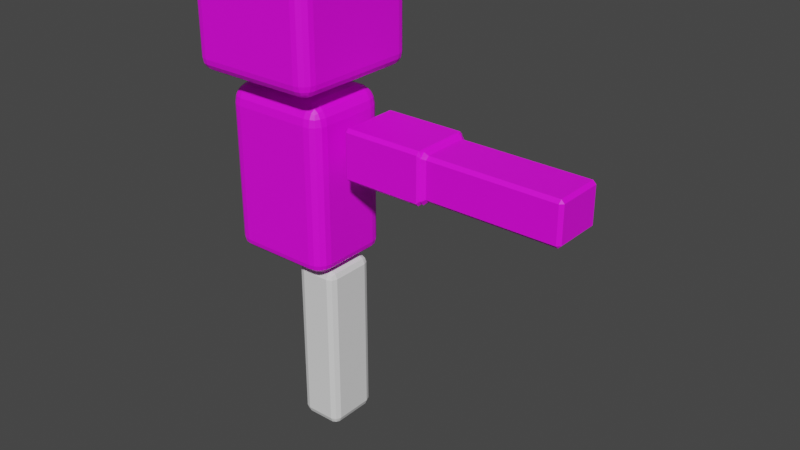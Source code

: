 # Source: Zombie.blend  (saved by Blender 2.80.75; exported with 4.5.12 LTS)
import bpy
from mathutils import Matrix  # noqa: F401  (used for matrix-valued properties, if any)

bpy.ops.wm.read_factory_settings(use_empty=True)
scene = bpy.context.scene
scene.name = 'Scene'

# ---- collections
col_collection = bpy.data.collections.new('Collection'); scene.collection.children.link(col_collection)

# ---- images (referenced by path relative to the original .blend; pixels are not part of the script)
import os
ASSET_DIR = os.environ.get("B2B_ASSET_DIR", "")  # directory of the original .blend (textures are referenced by path, not embedded)
HERE = os.path.dirname(os.path.abspath(__file__))  # packed textures are extracted next to this script under _unpacked/

def load_image(name, relpath, width, height, colorspace="sRGB"):
    """Load a texture the original file referenced (path relative to the .blend, or extracted next to this script)."""
    p = next((c for c in (os.path.join(HERE, relpath), os.path.join(ASSET_DIR, relpath)) if relpath and os.path.exists(c)), "")
    if p:
        img = bpy.data.images.load(p, check_existing=True)
        img.name = name
    else:  # same state as the original file: an image datablock whose file is absent (Cycles renders it pink)
        img = bpy.data.images.new(name, width, height)
        img.source = "FILE"
        img.filepath = "//" + (relpath or name)
    img.colorspace_settings.name = colorspace
    return img
img_body_texture = load_image('Body Texture', 'Body Texture.png', 1024, 1024, 'sRGB')
img_material_004_base_color = load_image('Material.004 Base Color', 'Head Texture.png', 1024, 1024, 'sRGB')
img_arm_texture = load_image('Arm Texture', 'Arm Texture.png', 1024, 1024, 'sRGB')

# ---- materials (node trees are filled in below, after node groups)
mat_body_material = bpy.data.materials.new('Body Material')
mat_body_material.use_transparent_shadow = False
mat_head_material = bpy.data.materials.new('Head Material')
mat_head_material.use_transparent_shadow = False
mat_arm_material = bpy.data.materials.new('Arm Material')
mat_arm_material.use_transparent_shadow = False

# ---- material node trees
mat_body_material.use_nodes = True; mat_body_material.node_tree.nodes.clear()
_N = mat_body_material.node_tree.nodes; _L = mat_body_material.node_tree.links
n0 = _N.new('ShaderNodeOutputMaterial'); n0.name = 'Material Output'; n0.location = (300, 300)
n1 = _N.new('ShaderNodeBsdfPrincipled'); n1.name = 'Principled BSDF'; n1.location = (10, 300)
n1.distribution = 'GGX'
n1.subsurface_method = 'BURLEY'
n1.inputs[3].default_value = 1.45
n1.inputs[27].default_value = (0.0, 0.0, 0.0, 1.0)
n1.inputs[28].default_value = 1.0
n2 = _N.new('ShaderNodeTexImage'); n2.name = 'Image Texture'; n2.location = (-280, 280)
n2.image = img_body_texture
_L.new(n1.outputs[0], n0.inputs[0])
_L.new(n2.outputs[0], n1.inputs[0])
n0.is_active_output = True
mat_head_material.use_nodes = True; mat_head_material.node_tree.nodes.clear()
_N = mat_head_material.node_tree.nodes; _L = mat_head_material.node_tree.links
n0 = _N.new('ShaderNodeOutputMaterial'); n0.name = 'Material Output'; n0.location = (300, 300)
n1 = _N.new('ShaderNodeBsdfPrincipled'); n1.name = 'Principled BSDF'; n1.location = (10, 300)
n1.distribution = 'GGX'
n1.subsurface_method = 'BURLEY'
n1.inputs[3].default_value = 1.45
n1.inputs[27].default_value = (0.0, 0.0, 0.0, 1.0)
n1.inputs[28].default_value = 1.0
n2 = _N.new('ShaderNodeTexImage'); n2.name = 'Image Texture'; n2.location = (-280, 280)
n2.image = img_material_004_base_color
_L.new(n1.outputs[0], n0.inputs[0])
_L.new(n2.outputs[0], n1.inputs[0])
n0.is_active_output = True
mat_arm_material.use_nodes = True; mat_arm_material.node_tree.nodes.clear()
_N = mat_arm_material.node_tree.nodes; _L = mat_arm_material.node_tree.links
n0 = _N.new('ShaderNodeOutputMaterial'); n0.name = 'Material Output'; n0.location = (300, 300)
n1 = _N.new('ShaderNodeBsdfPrincipled'); n1.name = 'Principled BSDF'; n1.location = (10, 300)
n1.distribution = 'GGX'
n1.subsurface_method = 'BURLEY'
n1.inputs[3].default_value = 1.45
n1.inputs[27].default_value = (0.0, 0.0, 0.0, 1.0)
n1.inputs[28].default_value = 1.0
n2 = _N.new('ShaderNodeTexImage'); n2.name = 'Image Texture'; n2.location = (-280, 280)
n2.image = img_arm_texture
_L.new(n1.outputs[0], n0.inputs[0])
_L.new(n2.outputs[0], n1.inputs[0])
n0.is_active_output = True

# ---- world
world_world = bpy.data.worlds.new('World'); scene.world = world_world
world_world.use_nodes = True; world_world.node_tree.nodes.clear()
_N = world_world.node_tree.nodes; _L = world_world.node_tree.links
n0 = _N.new('ShaderNodeOutputWorld'); n0.name = 'World Output'; n0.location = (300, 300)
n1 = _N.new('ShaderNodeBackground'); n1.name = 'Background'; n1.location = (10, 300)
n1.inputs[0].default_value = (0.05088, 0.05088, 0.05088, 1.0)
_L.new(n1.outputs[0], n0.inputs[0])
n0.is_active_output = True
world_world.color = (0.05088, 0.05088, 0.05088)
world_world.use_sun_shadow = False
world_world.sun_shadow_jitter_overblur = 0.0

# ---- meshes
me_cube_001 = bpy.data.meshes.new('Cube.001')
me_cube_001.from_pydata([(-0.1418, -0.1558, 1.181), (-0.05605, -0.04633, 1.249), (-0.1948, -0.1029, 1.181), (-0.1418, -0.1518, 1.207), (-0.1418, -0.1403, 1.229), (-0.1621, -0.1518, 1.181), (-0.1626, -0.1469, 1.207), (-0.1615, -0.1376, 1.225), (-0.1724, -0.1334, 1.22), (-0.1621, -0.1029, 1.244), (-0.1793, -0.1029, 1.229), (-0.1418, -0.1231, 1.244), (-0.1626, -0.1236, 1.237), (-0.1766, -0.1226, 1.225), (-0.1907, -0.1231, 1.181), (-0.1793, -0.1403, 1.181), (-0.1907, -0.1029, 1.207), (-0.1859, -0.1236, 1.207), (-0.1766, -0.1376, 1.206), (-0.05605, 0.04633, 1.249), (-0.1418, 0.1558, 1.181), (-0.1948, 0.1029, 1.181), (-0.1418, 0.1231, 1.244), (-0.1418, 0.1403, 1.229), (-0.1621, 0.1029, 1.244), (-0.1626, 0.1236, 1.237), (-0.1615, 0.1376, 1.225), (-0.1724, 0.1334, 1.22), (-0.1621, 0.1518, 1.181), (-0.1793, 0.1403, 1.181), (-0.1418, 0.1518, 1.207), (-0.1626, 0.1469, 1.207), (-0.1766, 0.1376, 1.206), (-0.1907, 0.1029, 1.207), (-0.1793, 0.1029, 1.229), (-0.1907, 0.1231, 1.181), (-0.1859, 0.1236, 1.207), (-0.1766, 0.1226, 1.225), (0.05605, -0.04633, 1.249), (0.1418, -0.1558, 1.181), (0.1948, -0.1029, 1.181), (0.1418, -0.1231, 1.244), (0.1418, -0.1403, 1.229), (0.1621, -0.1029, 1.244), (0.1626, -0.1236, 1.237), (0.1615, -0.1376, 1.225), (0.1724, -0.1334, 1.22), (0.1621, -0.1518, 1.181), (0.1793, -0.1403, 1.181), (0.1418, -0.1518, 1.207), (0.1626, -0.1469, 1.207), (0.1766, -0.1376, 1.206), (0.1907, -0.1029, 1.207), (0.1793, -0.1029, 1.229), (0.1907, -0.1231, 1.181), (0.1859, -0.1236, 1.207), (0.1766, -0.1226, 1.225), (0.05605, 0.04633, 1.249), (0.1948, 0.1029, 1.181), (0.1418, 0.1558, 1.181), (0.1621, 0.1029, 1.244), (0.1793, 0.1029, 1.229), (0.1418, 0.1231, 1.244), (0.1626, 0.1236, 1.237), (0.1766, 0.1226, 1.225), (0.1724, 0.1334, 1.22), (0.1907, 0.1231, 1.181), (0.1793, 0.1403, 1.181), (0.1907, 0.1029, 1.207), (0.1859, 0.1236, 1.207), (0.1766, 0.1376, 1.206), (0.1418, 0.1518, 1.207), (0.1418, 0.1403, 1.229), (0.1621, 0.1518, 1.181), (0.1626, 0.1469, 1.207), (0.1615, 0.1376, 1.225), (-0.1418, -0.1029, 1.249), (-0.1418, 0.1029, 1.249), (0.1418, 0.1029, 1.249), (0.1418, -0.1029, 1.249), (-0.05605, -0.04633, 1.271), (-0.04637, -0.03665, 1.287), (-0.04637, 0.03665, 1.287), (-0.05605, 0.04633, 1.271), (0.04637, 0.03665, 1.287), (0.05605, 0.04633, 1.271), (0.04637, -0.03665, 1.287), (0.05605, -0.04633, 1.271), (-0.1386, -0.1231, 0.6617), (-0.1418, -0.1558, 0.6944), (-0.1402, -0.1395, 0.6661), (-0.1414, -0.1514, 0.678), (-0.1493, -0.121, 0.6617), (-0.1621, -0.1518, 0.6944), (-0.1557, -0.1364, 0.6661), (-0.1604, -0.1477, 0.678), (-0.1557, -0.1168, 0.6617), (-0.1793, -0.1403, 0.6944), (-0.1675, -0.1285, 0.6661), (-0.1761, -0.1371, 0.678), (-0.16, -0.1104, 0.6617), (-0.1907, -0.1231, 0.6944), (-0.1753, -0.1167, 0.6661), (-0.1866, -0.1214, 0.678), (-0.1621, -0.09964, 0.6617), (-0.1948, -0.1029, 0.6944), (-0.1784, -0.1012, 0.6661), (-0.1904, -0.1024, 0.678), (-0.1386, 0.1231, 0.6617), (-0.1418, 0.1558, 0.6944), (-0.1402, 0.1395, 0.6661), (-0.1414, 0.1514, 0.678), (-0.1493, 0.121, 0.6617), (-0.1621, 0.1518, 0.6944), (-0.1557, 0.1364, 0.6661), (-0.1604, 0.1477, 0.678), (-0.1557, 0.1168, 0.6617), (-0.1793, 0.1403, 0.6944), (-0.1675, 0.1285, 0.6661), (-0.1761, 0.1371, 0.678), (-0.16, 0.1104, 0.6617), (-0.1907, 0.1231, 0.6944), (-0.1753, 0.1167, 0.6661), (-0.1866, 0.1214, 0.678), (-0.1621, 0.09964, 0.6617), (-0.1948, 0.1029, 0.6944), (-0.1784, 0.1012, 0.6661), (-0.1904, 0.1024, 0.678), (0.1621, 0.09964, 0.6617), (0.1948, 0.1029, 0.6944), (0.1784, 0.1012, 0.6661), (0.1904, 0.1024, 0.678), (0.16, 0.1104, 0.6617), (0.1907, 0.1231, 0.6944), (0.1753, 0.1167, 0.6661), (0.1866, 0.1214, 0.678), (0.1557, 0.1168, 0.6617), (0.1793, 0.1403, 0.6944), (0.1675, 0.1285, 0.6661), (0.1761, 0.1371, 0.678), (0.1493, 0.121, 0.6617), (0.1621, 0.1518, 0.6944), (0.1557, 0.1364, 0.6661), (0.1604, 0.1477, 0.678), (0.1386, 0.1231, 0.6617), (0.1418, 0.1558, 0.6944), (0.1402, 0.1395, 0.6661), (0.1414, 0.1514, 0.678), (0.1386, -0.1231, 0.6617), (0.1418, -0.1558, 0.6944), (0.1402, -0.1395, 0.6661), (0.1414, -0.1514, 0.678), (0.1493, -0.121, 0.6617), (0.1621, -0.1518, 0.6944), (0.1557, -0.1364, 0.6661), (0.1604, -0.1477, 0.678), (0.1557, -0.1168, 0.6617), (0.1793, -0.1403, 0.6944), (0.1675, -0.1285, 0.6661), (0.1761, -0.1371, 0.678), (0.16, -0.1104, 0.6617), (0.1907, -0.1231, 0.6944), (0.1753, -0.1167, 0.6661), (0.1866, -0.1214, 0.678), (0.1621, -0.09964, 0.6617), (0.1948, -0.1029, 0.6944), (0.1784, -0.1012, 0.6661), (0.1904, -0.1024, 0.678)], [], [(93, 5, 15, 97), (66, 133, 137, 67), (57, 19, 83, 85), (20, 109, 113, 28), (28, 113, 117, 29), (0, 3, 6, 5), (3, 4, 7, 6), (5, 6, 18, 15), (6, 7, 8, 18), (76, 9, 12, 11), (9, 10, 13, 12), (11, 12, 7, 4), (12, 13, 8, 7), (2, 14, 17, 16), (14, 15, 18, 17), (16, 17, 13, 10), (17, 18, 8, 13), (77, 22, 25, 24), (22, 23, 26, 25), (24, 25, 37, 34), (25, 26, 27, 37), (20, 28, 31, 30), (28, 29, 32, 31), (30, 31, 26, 23), (31, 32, 27, 26), (21, 33, 36, 35), (33, 34, 37, 36), (35, 36, 32, 29), (36, 37, 27, 32), (79, 41, 44, 43), (41, 42, 45, 44), (43, 44, 56, 53), (44, 45, 46, 56), (39, 47, 50, 49), (47, 48, 51, 50), (49, 50, 45, 42), (50, 51, 46, 45), (40, 52, 55, 54), (52, 53, 56, 55), (54, 55, 51, 48), (55, 56, 46, 51), (78, 60, 63, 62), (60, 61, 64, 63), (62, 63, 75, 72), (63, 64, 65, 75), (58, 66, 69, 68), (66, 67, 70, 69), (68, 69, 64, 61), (69, 70, 65, 64), (59, 71, 74, 73), (71, 72, 75, 74), (73, 74, 70, 67), (74, 75, 65, 70), (128, 164, 160, 156, 152, 148, 88, 92, 96, 100, 104, 124, 120, 116, 112, 108, 144, 140, 136, 132), (97, 15, 14, 101), (101, 14, 2, 105), (105, 2, 21, 125), (76, 77, 24, 9), (9, 24, 34, 10), (10, 34, 33, 16), (16, 33, 21, 2), (77, 78, 62, 22), (22, 62, 72, 23), (23, 72, 71, 30), (30, 71, 59, 20), (78, 79, 43, 60), (60, 43, 53, 61), (61, 53, 52, 68), (68, 52, 40, 58), (79, 76, 11, 41), (41, 11, 4, 42), (42, 4, 3, 49), (49, 3, 0, 39), (54, 161, 165, 40), (48, 157, 161, 54), (47, 153, 157, 48), (39, 149, 153, 47), (73, 141, 145, 59), (67, 137, 141, 73), (129, 58, 40, 165), (58, 129, 133, 66), (35, 121, 125, 21), (29, 117, 121, 35), (109, 20, 59, 145), (149, 39, 0, 89), (1, 19, 77, 76), (19, 57, 78, 77), (57, 38, 79, 78), (38, 1, 76, 79), (1, 38, 87, 80), (38, 57, 85, 87), (84, 82, 81, 86), (81, 82, 83, 80), (82, 84, 85, 83), (84, 86, 87, 85), (86, 81, 80, 87), (19, 1, 80, 83), (160, 164, 166, 162), (162, 166, 167, 163), (163, 167, 165, 161), (156, 160, 162, 158), (158, 162, 163, 159), (159, 163, 161, 157), (152, 156, 158, 154), (154, 158, 159, 155), (155, 159, 157, 153), (148, 152, 154, 150), (150, 154, 155, 151), (151, 155, 153, 149), (140, 144, 146, 142), (142, 146, 147, 143), (143, 147, 145, 141), (136, 140, 142, 138), (138, 142, 143, 139), (139, 143, 141, 137), (132, 136, 138, 134), (134, 138, 139, 135), (135, 139, 137, 133), (128, 132, 134, 130), (130, 134, 135, 131), (131, 135, 133, 129), (120, 124, 126, 122), (122, 126, 127, 123), (123, 127, 125, 121), (116, 120, 122, 118), (118, 122, 123, 119), (119, 123, 121, 117), (112, 116, 118, 114), (114, 118, 119, 115), (115, 119, 117, 113), (108, 112, 114, 110), (110, 114, 115, 111), (111, 115, 113, 109), (101, 105, 107, 103), (103, 107, 106, 102), (102, 106, 104, 100), (97, 101, 103, 99), (99, 103, 102, 98), (98, 102, 100, 96), (93, 97, 99, 95), (95, 99, 98, 94), (94, 98, 96, 92), (89, 93, 95, 91), (91, 95, 94, 90), (90, 94, 92, 88), (109, 145, 147, 111), (111, 147, 146, 110), (110, 146, 144, 108), (105, 125, 127, 107), (107, 127, 126, 106), (106, 126, 124, 104), (129, 165, 167, 131), (131, 167, 166, 130), (130, 166, 164, 128), (149, 89, 91, 151), (151, 91, 90, 150), (150, 90, 88, 148), (89, 0, 5, 93)])
_uv = me_cube_001.uv_layers.new(name='UVMap')
_uv.uv.foreach_set('vector', [0.5532, 0.3804, 0.5532, 0.02866, 0.5668, 0.02959, 0.5668, 0.3813, 0.775, 0.3763, 0.775, 0.02456, 0.7885, 0.02362, 0.7885, 0.3754, 0.07169, 0.9253, 0.07169, 0.7898, 0.07169, 0.7898, 0.07169, 0.9253, 0.2538, 0.3746, 0.2538, 0.02357, 0.2698, 0.02396, 0.2698, 0.375, 0.2698, 0.375, 0.2698, 0.02396, 0.2834, 0.02505, 0.2834, 0.3761, 0.5372, 0.02833, 0.5372, 0.01264, 0.5536, 0.01264, 0.5532, 0.02866, 0.5372, 0.01264, 0.5372, 0.0, 0.5527, 0.002348, 0.5536, 0.01264, 0.5532, 0.02866, 0.5536, 0.01264, 0.5646, 0.01423, 0.5668, 0.02959, 0.5536, 0.01264, 0.5527, 0.002348, 0.5613, 0.005992, 0.5646, 0.01423, 0.1883, 0.7449, 0.1888, 0.7288, 0.2056, 0.7284, 0.2047, 0.7449, 0.1888, 0.7288, 0.1901, 0.7152, 0.2059, 0.7173, 0.2056, 0.7284, 0.2047, 0.7449, 0.2056, 0.7284, 0.2176, 0.7292, 0.2194, 0.7449, 0.2056, 0.7284, 0.2059, 0.7173, 0.2148, 0.7206, 0.2176, 0.7292, 0.313, 0.4333, 0.297, 0.4336, 0.2966, 0.4176, 0.313, 0.4176, 0.297, 0.4336, 0.2834, 0.4346, 0.2855, 0.4192, 0.2966, 0.4176, 0.313, 0.4176, 0.2966, 0.4176, 0.2974, 0.4073, 0.313, 0.405, 0.2966, 0.4176, 0.2855, 0.4192, 0.2888, 0.411, 0.2974, 0.4073, 0.02749, 0.7449, 0.01211, 0.7449, 0.01227, 0.7284, 0.02796, 0.7288, 0.01211, 0.7449, 0.0, 0.7449, 0.002417, 0.7292, 0.01227, 0.7284, 0.02796, 0.7288, 0.01227, 0.7284, 0.01417, 0.7173, 0.02928, 0.7152, 0.01227, 0.7284, 0.002417, 0.7292, 0.006166, 0.7206, 0.01417, 0.7173, 0.2538, 0.3746, 0.2698, 0.375, 0.2702, 0.3919, 0.2538, 0.391, 0.2698, 0.375, 0.2834, 0.3761, 0.2812, 0.3919, 0.2702, 0.3919, 0.2538, 0.391, 0.2702, 0.3919, 0.2694, 0.4038, 0.2538, 0.4057, 0.2702, 0.3919, 0.2812, 0.3919, 0.2779, 0.4009, 0.2694, 0.4038, 0.4756, 0.4333, 0.4756, 0.4176, 0.492, 0.4176, 0.4916, 0.4336, 0.4756, 0.4176, 0.4756, 0.405, 0.4912, 0.4073, 0.492, 0.4176, 0.4916, 0.4336, 0.492, 0.4176, 0.503, 0.4192, 0.5052, 0.4346, 0.492, 0.4176, 0.4912, 0.4073, 0.4997, 0.411, 0.503, 0.4192, 0.1883, 0.9702, 0.2047, 0.9702, 0.2056, 0.9868, 0.1888, 0.9863, 0.2047, 0.9702, 0.2194, 0.9702, 0.2176, 0.9859, 0.2056, 0.9868, 0.1888, 0.9863, 0.2056, 0.9868, 0.2059, 0.9979, 0.1901, 1.0, 0.2056, 0.9868, 0.2176, 0.9859, 0.2148, 0.9945, 0.2059, 0.9979, 0.313, 0.02833, 0.297, 0.02866, 0.2966, 0.01264, 0.313, 0.01264, 0.297, 0.02866, 0.2834, 0.02959, 0.2855, 0.01423, 0.2966, 0.01264, 0.313, 0.01264, 0.2966, 0.01264, 0.2974, 0.002348, 0.313, 0.0, 0.2966, 0.01264, 0.2855, 0.01423, 0.2888, 0.005992, 0.2974, 0.002348, 0.5963, 0.3766, 0.5963, 0.3923, 0.5799, 0.3923, 0.5803, 0.3763, 0.5963, 0.3923, 0.5963, 0.405, 0.5808, 0.4026, 0.5799, 0.3923, 0.5803, 0.3763, 0.5799, 0.3923, 0.5689, 0.3907, 0.5668, 0.3754, 0.5799, 0.3923, 0.5808, 0.4026, 0.5722, 0.399, 0.5689, 0.3907, 0.02749, 0.9702, 0.02796, 0.9863, 0.01227, 0.9868, 0.01211, 0.9702, 0.02796, 0.9863, 0.02928, 1.0, 0.01417, 0.9979, 0.01227, 0.9868, 0.01211, 0.9702, 0.01227, 0.9868, 0.002417, 0.9859, 0.0, 0.9702, 0.01227, 0.9868, 0.01417, 0.9979, 0.006167, 0.9945, 0.002417, 0.9859, 0.7589, 0.3766, 0.775, 0.3763, 0.7754, 0.3923, 0.7589, 0.3923, 0.775, 0.3763, 0.7885, 0.3754, 0.7864, 0.3907, 0.7754, 0.3923, 0.7589, 0.3923, 0.7754, 0.3923, 0.7745, 0.4026, 0.7589, 0.405, 0.7754, 0.3923, 0.7864, 0.3907, 0.7831, 0.399, 0.7745, 0.4026, 0.0296, 0.3746, 0.0296, 0.391, 0.01318, 0.3919, 0.01358, 0.375, 0.0296, 0.391, 0.0296, 0.4057, 0.01401, 0.4038, 0.01318, 0.3919, 0.01358, 0.375, 0.01318, 0.3919, 0.002129, 0.3919, 2.753e-08, 0.3761, 0.01318, 0.3919, 0.01401, 0.4038, 0.005431, 0.4009, 0.002129, 0.3919, 0.04433, 0.4316, 0.2016, 0.4316, 0.2101, 0.4333, 0.2151, 0.4367, 0.2185, 0.4418, 0.2201, 0.4503, 0.2201, 0.6705, 0.2185, 0.6791, 0.2151, 0.6841, 0.2101, 0.6875, 0.2016, 0.6892, 0.04433, 0.6892, 0.03585, 0.6875, 0.03082, 0.6841, 0.02746, 0.6791, 0.02577, 0.6705, 0.02577, 0.4503, 0.02746, 0.4418, 0.03082, 0.4367, 0.03585, 0.4333, 0.2834, 0.7863, 0.2834, 0.4346, 0.297, 0.4336, 0.297, 0.7854, 0.297, 0.7854, 0.297, 0.4336, 0.313, 0.4333, 0.313, 0.785, 0.313, 0.785, 0.313, 0.4333, 0.4756, 0.4333, 0.4756, 0.785, 0.1883, 0.7449, 0.02749, 0.7449, 0.02796, 0.7288, 0.1888, 0.7288, 0.1888, 0.7288, 0.02796, 0.7288, 0.02928, 0.7152, 0.1901, 0.7152, 0.313, 0.405, 0.4756, 0.405, 0.4756, 0.4176, 0.313, 0.4176, 0.313, 0.4176, 0.4756, 0.4176, 0.4756, 0.4333, 0.313, 0.4333, 0.02749, 0.7449, 0.02749, 0.9702, 0.01211, 0.9702, 0.01211, 0.7449, 0.01211, 0.7449, 0.01211, 0.9702, 0.0, 0.9702, 0.0, 0.7449, 0.2538, 0.4057, 0.0296, 0.4057, 0.0296, 0.391, 0.2538, 0.391, 0.2538, 0.391, 0.0296, 0.391, 0.0296, 0.3746, 0.2538, 0.3746, 0.02749, 0.9702, 0.1883, 0.9702, 0.1888, 0.9863, 0.02796, 0.9863, 0.02796, 0.9863, 0.1888, 0.9863, 0.1901, 1.0, 0.02928, 1.0, 0.7589, 0.405, 0.5963, 0.405, 0.5963, 0.3923, 0.7589, 0.3923, 0.7589, 0.3923, 0.5963, 0.3923, 0.5963, 0.3766, 0.7589, 0.3766, 0.1883, 0.9702, 0.1883, 0.7449, 0.2047, 0.7449, 0.2047, 0.9702, 0.2047, 0.9702, 0.2047, 0.7449, 0.2194, 0.7449, 0.2194, 0.9702, 0.313, 0.0, 0.5372, 0.0, 0.5372, 0.01264, 0.313, 0.01264, 0.313, 0.01264, 0.5372, 0.01264, 0.5372, 0.02833, 0.313, 0.02833, 0.5803, 0.3763, 0.5803, 0.02456, 0.5963, 0.02489, 0.5963, 0.3766, 0.5668, 0.3754, 0.5668, 0.02362, 0.5803, 0.02456, 0.5803, 0.3763, 0.297, 0.02866, 0.297, 0.3804, 0.2834, 0.3813, 0.2834, 0.02959, 0.313, 0.02833, 0.313, 0.3801, 0.297, 0.3804, 0.297, 0.02866, 0.01358, 0.375, 0.01358, 0.02396, 0.0296, 0.02357, 0.0296, 0.3746, 2.753e-08, 0.3761, 1.732e-09, 0.02505, 0.01358, 0.02396, 0.01358, 0.375, 0.7589, 0.02489, 0.7589, 0.3766, 0.5963, 0.3766, 0.5963, 0.02489, 0.7589, 0.3766, 0.7589, 0.02489, 0.775, 0.02456, 0.775, 0.3763, 0.4916, 0.4336, 0.4916, 0.7854, 0.4756, 0.785, 0.4756, 0.4333, 0.5052, 0.4346, 0.5052, 0.7863, 0.4916, 0.7854, 0.4916, 0.4336, 0.2538, 0.02357, 0.2538, 0.3746, 0.0296, 0.3746, 0.0296, 0.02357, 0.313, 0.3801, 0.313, 0.02833, 0.5372, 0.02833, 0.5372, 0.3801, 0.1441, 0.7898, 0.07169, 0.7898, 0.02749, 0.7449, 0.1883, 0.7449, 0.07169, 0.7898, 0.07169, 0.9253, 0.02749, 0.9702, 0.02749, 0.7449, 0.07169, 0.9253, 0.1441, 0.9253, 0.1883, 0.9702, 0.02749, 0.9702, 0.1441, 0.9253, 0.1441, 0.7898, 0.1883, 0.7449, 0.1883, 0.9702, 0.1441, 0.7898, 0.1441, 0.9253, 0.1441, 0.9253, 0.1441, 0.7898, 0.1441, 0.9253, 0.07169, 0.9253, 0.07169, 0.9253, 0.1441, 0.9253, 0.07926, 0.9136, 0.07926, 0.8015, 0.1366, 0.8015, 0.1366, 0.9136, 0.1366, 0.8015, 0.07926, 0.8015, 0.07169, 0.7898, 0.1441, 0.7898, 0.07926, 0.8015, 0.07926, 0.9136, 0.07169, 0.9253, 0.07169, 0.7898, 0.07926, 0.9136, 0.1366, 0.9136, 0.1441, 0.9253, 0.07169, 0.9253, 0.1366, 0.9136, 0.1366, 0.8015, 0.1441, 0.7898, 0.1441, 0.9253, 0.07169, 0.7898, 0.1441, 0.7898, 0.1441, 0.7898, 0.07169, 0.7898, 0.2101, 0.4333, 0.2016, 0.4316, 0.2029, 0.4186, 0.2151, 0.4211, 0.2151, 0.4211, 0.2029, 0.4186, 0.2045, 0.4057, 0.2194, 0.4087, 0.581, 0.01276, 0.596, 0.01307, 0.5963, 0.02489, 0.5803, 0.02456, 0.2151, 0.4367, 0.2101, 0.4333, 0.2151, 0.4211, 0.2244, 0.4273, 0.2244, 0.4273, 0.2151, 0.4211, 0.2207, 0.4092, 0.2331, 0.4176, 0.5673, 0.01185, 0.5798, 0.01271, 0.5803, 0.02456, 0.5668, 0.02362, 0.2185, 0.4418, 0.2151, 0.4367, 0.2244, 0.4273, 0.2306, 0.4367, 0.2306, 0.4367, 0.2244, 0.4273, 0.2341, 0.4186, 0.2424, 0.4311, 0.2964, 0.3923, 0.2839, 0.3931, 0.2834, 0.3813, 0.297, 0.3804, 0.2201, 0.4503, 0.2185, 0.4418, 0.2306, 0.4367, 0.233, 0.449, 0.233, 0.449, 0.2306, 0.4367, 0.2429, 0.4323, 0.2458, 0.4474, 0.3126, 0.3919, 0.2976, 0.3922, 0.297, 0.3804, 0.313, 0.3801, 0.02746, 0.4418, 0.02577, 0.4503, 0.01289, 0.449, 0.01532, 0.4367, 0.01532, 0.4367, 0.01289, 0.449, 6.635e-05, 0.4474, 0.003047, 0.4323, 0.01425, 0.01215, 0.02926, 0.01179, 0.0296, 0.02357, 0.01358, 0.02396, 0.03082, 0.4367, 0.02746, 0.4418, 0.01532, 0.4367, 0.02153, 0.4273, 0.02153, 0.4273, 0.01532, 0.4367, 0.003563, 0.4311, 0.01186, 0.4186, 0.000572, 0.01322, 0.01301, 0.01222, 0.01358, 0.02396, 1.732e-09, 0.02505, 0.03585, 0.4333, 0.03082, 0.4367, 0.02153, 0.4273, 0.03083, 0.4211, 0.03083, 0.4211, 0.02153, 0.4273, 0.01281, 0.4176, 0.02523, 0.4092, 0.7755, 0.01271, 0.788, 0.01185, 0.7885, 0.02362, 0.775, 0.02456, 0.04433, 0.4316, 0.03585, 0.4333, 0.03083, 0.4211, 0.04306, 0.4186, 0.04306, 0.4186, 0.03083, 0.4211, 0.02647, 0.4087, 0.04146, 0.4057, 0.7593, 0.01307, 0.7743, 0.01276, 0.775, 0.02456, 0.7589, 0.02489, 0.03585, 0.6875, 0.04433, 0.6892, 0.04306, 0.7022, 0.03083, 0.6997, 0.03083, 0.6997, 0.04306, 0.7022, 0.04146, 0.7151, 0.02647, 0.7121, 0.4909, 0.7972, 0.4759, 0.7968, 0.4756, 0.785, 0.4916, 0.7854, 0.03082, 0.6841, 0.03585, 0.6875, 0.03083, 0.6997, 0.02153, 0.6935, 0.02153, 0.6935, 0.03083, 0.6997, 0.02523, 0.7116, 0.01281, 0.7032, 0.5046, 0.7981, 0.4922, 0.7972, 0.4916, 0.7854, 0.5052, 0.7863, 0.02746, 0.6791, 0.03082, 0.6841, 0.02153, 0.6935, 0.01532, 0.6841, 0.01532, 0.6841, 0.02153, 0.6935, 0.01186, 0.7023, 0.003563, 0.6898, 0.2704, 0.01222, 0.2828, 0.01322, 0.2834, 0.02505, 0.2698, 0.02396, 0.02577, 0.6705, 0.02746, 0.6791, 0.01532, 0.6841, 0.01289, 0.6718, 0.01289, 0.6718, 0.01532, 0.6841, 0.003047, 0.6885, 6.64e-05, 0.6734, 0.2541, 0.01179, 0.2691, 0.01215, 0.2698, 0.02396, 0.2538, 0.02357, 0.297, 0.7854, 0.313, 0.785, 0.3126, 0.7968, 0.2976, 0.7972, 0.2976, 0.7972, 0.3126, 0.7968, 0.3117, 0.8087, 0.2995, 0.8089, 0.2151, 0.6997, 0.2029, 0.7022, 0.2016, 0.6892, 0.2101, 0.6875, 0.2834, 0.7863, 0.297, 0.7854, 0.2964, 0.7972, 0.2839, 0.7981, 0.2839, 0.7981, 0.2964, 0.7972, 0.2948, 0.8091, 0.2855, 0.8098, 0.2244, 0.6935, 0.2151, 0.6997, 0.2101, 0.6875, 0.2151, 0.6841, 0.5532, 0.3804, 0.5668, 0.3813, 0.5662, 0.3931, 0.5537, 0.3923, 0.5537, 0.3923, 0.5662, 0.3931, 0.5646, 0.4048, 0.5553, 0.4042, 0.2306, 0.6841, 0.2244, 0.6935, 0.2151, 0.6841, 0.2185, 0.6791, 0.5372, 0.3801, 0.5532, 0.3804, 0.5525, 0.3922, 0.5375, 0.3919, 0.5375, 0.3919, 0.5525, 0.3922, 0.5507, 0.404, 0.5384, 0.4037, 0.233, 0.6718, 0.2306, 0.6841, 0.2185, 0.6791, 0.2201, 0.6705, 0.2538, 0.02357, 0.0296, 0.02357, 0.02994, 0.01179, 0.2534, 0.01179, 0.2534, 0.01179, 0.02994, 0.01179, 0.03087, 0.0, 0.2525, 0.0, 0.01289, 0.6718, 0.01289, 0.449, 0.02577, 0.4503, 0.02577, 0.6705, 0.313, 0.785, 0.4756, 0.785, 0.4752, 0.7968, 0.3133, 0.7968, 0.3133, 0.7968, 0.4752, 0.7968, 0.4743, 0.8086, 0.3142, 0.8086, 0.2029, 0.7022, 0.04306, 0.7022, 0.04433, 0.6892, 0.2016, 0.6892, 0.7589, 0.02489, 0.5963, 0.02489, 0.5967, 0.01308, 0.7586, 0.01308, 0.7586, 0.01308, 0.5967, 0.01308, 0.5976, 0.001268, 0.7577, 0.001268, 0.04306, 0.4186, 0.2029, 0.4186, 0.2016, 0.4316, 0.04433, 0.4316, 0.313, 0.3801, 0.5372, 0.3801, 0.5368, 0.3919, 0.3133, 0.3919, 0.3133, 0.3919, 0.5368, 0.3919, 0.5359, 0.4037, 0.3142, 0.4037, 0.233, 0.449, 0.233, 0.6718, 0.2201, 0.6705, 0.2201, 0.4503, 0.5372, 0.3801, 0.5372, 0.02833, 0.5532, 0.02866, 0.5532, 0.3804])
me_cube_001.materials.append(mat_body_material)
me_cube_001.use_remesh_preserve_volume = False
me_cube_001.use_remesh_preserve_attributes = False
me_cube_001.use_mirror_vertex_groups = False
me_cube_001.update()
me_cube_002 = bpy.data.meshes.new('Cube.002')
me_cube_002.from_pydata([(-0.1911, -0.1911, -0.2046), (-0.1911, -0.2388, -0.157), (-0.2388, -0.1911, -0.157), (-0.1911, -0.2093, -0.201), (-0.1911, -0.2248, -0.1907), (-0.2093, -0.1911, -0.201), (-0.2098, -0.2098, -0.1966), (-0.2088, -0.2224, -0.1883), (-0.2186, -0.2186, -0.1845), (-0.2093, -0.2351, -0.157), (-0.2248, -0.2248, -0.157), (-0.1911, -0.2351, -0.1752), (-0.2098, -0.2307, -0.1757), (-0.2224, -0.2224, -0.1747), (-0.2351, -0.1911, -0.1752), (-0.2248, -0.1911, -0.1907), (-0.2351, -0.2093, -0.157), (-0.2307, -0.2098, -0.1757), (-0.2224, -0.2088, -0.1883), (-0.1911, -0.2388, 0.157), (-0.1911, -0.1911, 0.2046), (-0.2388, -0.1911, 0.157), (-0.1911, -0.2351, 0.1752), (-0.1911, -0.2248, 0.1907), (-0.2093, -0.2351, 0.157), (-0.2098, -0.2307, 0.1757), (-0.2088, -0.2224, 0.1883), (-0.2186, -0.2186, 0.1845), (-0.2093, -0.1911, 0.201), (-0.2248, -0.1911, 0.1907), (-0.1911, -0.2093, 0.201), (-0.2098, -0.2098, 0.1966), (-0.2224, -0.2088, 0.1883), (-0.2351, -0.2093, 0.157), (-0.2248, -0.2248, 0.157), (-0.2351, -0.1911, 0.1752), (-0.2307, -0.2098, 0.1757), (-0.2224, -0.2224, 0.1747), (-0.1911, 0.1911, -0.2046), (-0.2388, 0.1911, -0.157), (-0.1911, 0.2388, -0.157), (-0.2093, 0.1911, -0.201), (-0.2248, 0.1911, -0.1907), (-0.1911, 0.2093, -0.201), (-0.2098, 0.2098, -0.1966), (-0.2224, 0.2088, -0.1883), (-0.2186, 0.2186, -0.1845), (-0.2351, 0.2093, -0.157), (-0.2248, 0.2248, -0.157), (-0.2351, 0.1911, -0.1752), (-0.2307, 0.2098, -0.1757), (-0.2224, 0.2224, -0.1747), (-0.1911, 0.2351, -0.1752), (-0.1911, 0.2248, -0.1907), (-0.2093, 0.2351, -0.157), (-0.2098, 0.2307, -0.1757), (-0.2088, 0.2224, -0.1883), (-0.1911, 0.1911, 0.2046), (-0.1911, 0.2388, 0.157), (-0.2388, 0.1911, 0.157), (-0.1911, 0.2093, 0.201), (-0.1911, 0.2248, 0.1907), (-0.2093, 0.1911, 0.201), (-0.2098, 0.2098, 0.1966), (-0.2088, 0.2224, 0.1883), (-0.2186, 0.2186, 0.1845), (-0.2093, 0.2351, 0.157), (-0.2248, 0.2248, 0.157), (-0.1911, 0.2351, 0.1752), (-0.2098, 0.2307, 0.1757), (-0.2224, 0.2224, 0.1747), (-0.2351, 0.1911, 0.1752), (-0.2248, 0.1911, 0.1907), (-0.2351, 0.2093, 0.157), (-0.2307, 0.2098, 0.1757), (-0.2224, 0.2088, 0.1883), (0.1911, -0.1911, -0.2046), (0.2388, -0.1911, -0.157), (0.1911, -0.2388, -0.157), (0.2093, -0.1911, -0.201), (0.2248, -0.1911, -0.1907), (0.1911, -0.2093, -0.201), (0.2098, -0.2098, -0.1966), (0.2224, -0.2088, -0.1883), (0.2186, -0.2186, -0.1845), (0.2351, -0.2093, -0.157), (0.2248, -0.2248, -0.157), (0.2351, -0.1911, -0.1752), (0.2307, -0.2098, -0.1757), (0.2224, -0.2224, -0.1747), (0.1911, -0.2351, -0.1752), (0.1911, -0.2248, -0.1907), (0.2093, -0.2351, -0.157), (0.2098, -0.2307, -0.1757), (0.2088, -0.2224, -0.1883), (0.1911, -0.1911, 0.2046), (0.1911, -0.2388, 0.157), (0.2388, -0.1911, 0.157), (0.1911, -0.2093, 0.201), (0.1911, -0.2248, 0.1907), (0.2093, -0.1911, 0.201), (0.2098, -0.2098, 0.1966), (0.2088, -0.2224, 0.1883), (0.2186, -0.2186, 0.1845), (0.2093, -0.2351, 0.157), (0.2248, -0.2248, 0.157), (0.1911, -0.2351, 0.1752), (0.2098, -0.2307, 0.1757), (0.2224, -0.2224, 0.1747), (0.2351, -0.1911, 0.1752), (0.2248, -0.1911, 0.1907), (0.2351, -0.2093, 0.157), (0.2307, -0.2098, 0.1757), (0.2224, -0.2088, 0.1883), (0.1911, 0.1911, -0.2046), (0.1911, 0.2388, -0.157), (0.2388, 0.1911, -0.157), (0.1911, 0.2093, -0.201), (0.1911, 0.2248, -0.1907), (0.2093, 0.1911, -0.201), (0.2098, 0.2098, -0.1966), (0.2088, 0.2224, -0.1883), (0.2186, 0.2186, -0.1845), (0.2093, 0.2351, -0.157), (0.2248, 0.2248, -0.157), (0.1911, 0.2351, -0.1752), (0.2098, 0.2307, -0.1757), (0.2224, 0.2224, -0.1747), (0.2351, 0.1911, -0.1752), (0.2248, 0.1911, -0.1907), (0.2351, 0.2093, -0.157), (0.2307, 0.2098, -0.1757), (0.2224, 0.2088, -0.1883), (0.1911, 0.1911, 0.2046), (0.2388, 0.1911, 0.157), (0.1911, 0.2388, 0.157), (0.2093, 0.1911, 0.201), (0.2248, 0.1911, 0.1907), (0.1911, 0.2093, 0.201), (0.2098, 0.2098, 0.1966), (0.2224, 0.2088, 0.1883), (0.2186, 0.2186, 0.1845), (0.2351, 0.2093, 0.157), (0.2248, 0.2248, 0.157), (0.2351, 0.1911, 0.1752), (0.2307, 0.2098, 0.1757), (0.2224, 0.2224, 0.1747), (0.1911, 0.2351, 0.1752), (0.1911, 0.2248, 0.1907), (0.2093, 0.2351, 0.157), (0.2098, 0.2307, 0.1757), (0.2088, 0.2224, 0.1883)], [], [(78, 96, 19, 1), (116, 134, 97, 77), (133, 57, 20, 95), (2, 21, 59, 39), (40, 58, 135, 115), (0, 3, 6, 5), (3, 4, 7, 6), (5, 6, 18, 15), (6, 7, 8, 18), (1, 9, 12, 11), (9, 10, 13, 12), (11, 12, 7, 4), (12, 13, 8, 7), (2, 14, 17, 16), (14, 15, 18, 17), (16, 17, 13, 10), (17, 18, 8, 13), (19, 22, 25, 24), (22, 23, 26, 25), (24, 25, 37, 34), (25, 26, 27, 37), (20, 28, 31, 30), (28, 29, 32, 31), (30, 31, 26, 23), (31, 32, 27, 26), (21, 33, 36, 35), (33, 34, 37, 36), (35, 36, 32, 29), (36, 37, 27, 32), (38, 41, 44, 43), (41, 42, 45, 44), (43, 44, 56, 53), (44, 45, 46, 56), (39, 47, 50, 49), (47, 48, 51, 50), (49, 50, 45, 42), (50, 51, 46, 45), (40, 52, 55, 54), (52, 53, 56, 55), (54, 55, 51, 48), (55, 56, 46, 51), (57, 60, 63, 62), (60, 61, 64, 63), (62, 63, 75, 72), (63, 64, 65, 75), (58, 66, 69, 68), (66, 67, 70, 69), (68, 69, 64, 61), (69, 70, 65, 64), (59, 71, 74, 73), (71, 72, 75, 74), (73, 74, 70, 67), (74, 75, 65, 70), (76, 79, 82, 81), (79, 80, 83, 82), (81, 82, 94, 91), (82, 83, 84, 94), (77, 85, 88, 87), (85, 86, 89, 88), (87, 88, 83, 80), (88, 89, 84, 83), (78, 90, 93, 92), (90, 91, 94, 93), (92, 93, 89, 86), (93, 94, 84, 89), (95, 98, 101, 100), (98, 99, 102, 101), (100, 101, 113, 110), (101, 102, 103, 113), (96, 104, 107, 106), (104, 105, 108, 107), (106, 107, 102, 99), (107, 108, 103, 102), (97, 109, 112, 111), (109, 110, 113, 112), (111, 112, 108, 105), (112, 113, 103, 108), (114, 117, 120, 119), (117, 118, 121, 120), (119, 120, 132, 129), (120, 121, 122, 132), (115, 123, 126, 125), (123, 124, 127, 126), (125, 126, 121, 118), (126, 127, 122, 121), (116, 128, 131, 130), (128, 129, 132, 131), (130, 131, 127, 124), (131, 132, 122, 127), (133, 136, 139, 138), (136, 137, 140, 139), (138, 139, 151, 148), (139, 140, 141, 151), (134, 142, 145, 144), (142, 143, 146, 145), (144, 145, 140, 137), (145, 146, 141, 140), (135, 147, 150, 149), (147, 148, 151, 150), (149, 150, 146, 143), (150, 151, 141, 146), (38, 0, 5, 41), (41, 5, 15, 42), (42, 15, 14, 49), (49, 14, 2, 39), (1, 19, 24, 9), (9, 24, 34, 10), (10, 34, 33, 16), (16, 33, 21, 2), (20, 57, 62, 28), (28, 62, 72, 29), (29, 72, 71, 35), (35, 71, 59, 21), (58, 40, 54, 66), (66, 54, 48, 67), (67, 48, 47, 73), (73, 47, 39, 59), (114, 38, 43, 117), (117, 43, 53, 118), (118, 53, 52, 125), (125, 52, 40, 115), (57, 133, 138, 60), (60, 138, 148, 61), (61, 148, 147, 68), (68, 147, 135, 58), (134, 116, 130, 142), (142, 130, 124, 143), (143, 124, 123, 149), (149, 123, 115, 135), (76, 114, 119, 79), (79, 119, 129, 80), (80, 129, 128, 87), (87, 128, 116, 77), (133, 95, 100, 136), (136, 100, 110, 137), (137, 110, 109, 144), (144, 109, 97, 134), (96, 78, 92, 104), (104, 92, 86, 105), (105, 86, 85, 111), (111, 85, 77, 97), (0, 76, 81, 3), (3, 81, 91, 4), (4, 91, 90, 11), (11, 90, 78, 1), (95, 20, 30, 98), (98, 30, 23, 99), (99, 23, 22, 106), (106, 22, 19, 96), (38, 114, 76, 0)])
_uv = me_cube_002.uv_layers.new(name='UVMap')
_uv.uv.foreach_set('vector', [0.9722, 0.9545, 0.7132, 0.9545, 0.7132, 0.534, 0.9722, 0.534, 0.9722, 0.4598, 0.7132, 0.4598, 0.7132, 0.03936, 0.9722, 0.03936, 0.343, 0.5375, 0.343, 0.9625, 0.02781, 0.9625, 0.02781, 0.5375, 0.6576, 0.9545, 0.3987, 0.9545, 0.3987, 0.534, 0.6576, 0.534, 0.3987, 0.03482, 0.6576, 0.03482, 0.6576, 0.4553, 0.3987, 0.4553, 0.343, 0.4625, 0.3581, 0.4625, 0.3585, 0.4833, 0.343, 0.4828, 0.3581, 0.4625, 0.3708, 0.4625, 0.3688, 0.4823, 0.3585, 0.4833, 0.343, 0.4828, 0.3585, 0.4833, 0.3577, 0.4973, 0.343, 0.5, 0.3585, 0.4833, 0.3688, 0.4823, 0.3657, 0.4931, 0.3577, 0.4973, 0.9722, 0.534, 0.9722, 0.5133, 0.9876, 0.5121, 0.9872, 0.5334, 0.9722, 0.5133, 0.9722, 0.4946, 0.9868, 0.4969, 0.9876, 0.5121, 0.9872, 0.5334, 0.9876, 0.5121, 0.998, 0.5118, 1.0, 0.5317, 0.9876, 0.5121, 0.9868, 0.4969, 0.9949, 0.5004, 0.998, 0.5118, 0.6576, 0.9545, 0.6727, 0.9539, 0.673, 0.9737, 0.6576, 0.9739, 0.6727, 0.9539, 0.6854, 0.9522, 0.6834, 0.9713, 0.673, 0.9737, 0.6576, 0.9739, 0.673, 0.9737, 0.6723, 0.9862, 0.6576, 0.9893, 0.673, 0.9737, 0.6834, 0.9713, 0.6803, 0.9815, 0.6723, 0.9862, 0.7132, 0.534, 0.6982, 0.5334, 0.6978, 0.5121, 0.7132, 0.5133, 0.6982, 0.5334, 0.6854, 0.5317, 0.6874, 0.5118, 0.6978, 0.5121, 0.7132, 0.5133, 0.6978, 0.5121, 0.6986, 0.4969, 0.7132, 0.4946, 0.6978, 0.5121, 0.6874, 0.5118, 0.6905, 0.5004, 0.6986, 0.4969, 0.02781, 0.9625, 0.02781, 0.9828, 0.01238, 0.9833, 0.01276, 0.9625, 0.02781, 0.9828, 0.02781, 1.0, 0.01316, 0.9973, 0.01238, 0.9833, 0.01276, 0.9625, 0.01238, 0.9833, 0.002, 0.9823, 3.354e-08, 0.9625, 0.01238, 0.9833, 0.01316, 0.9973, 0.005103, 0.9931, 0.002, 0.9823, 0.3987, 0.9545, 0.3987, 0.9739, 0.3832, 0.9737, 0.3836, 0.9539, 0.3987, 0.9739, 0.3987, 0.9893, 0.384, 0.9862, 0.3832, 0.9737, 0.3836, 0.9539, 0.3832, 0.9737, 0.3728, 0.9713, 0.3708, 0.9522, 0.3832, 0.9737, 0.384, 0.9862, 0.3759, 0.9815, 0.3728, 0.9713, 0.02781, 0.4625, 0.02781, 0.4828, 0.01238, 0.4833, 0.01276, 0.4625, 0.02781, 0.4828, 0.02781, 0.5, 0.01316, 0.4973, 0.01238, 0.4833, 0.01276, 0.4625, 0.01238, 0.4833, 0.002, 0.4823, 3.354e-08, 0.4625, 0.01238, 0.4833, 0.01316, 0.4973, 0.005103, 0.4931, 0.002, 0.4823, 0.6576, 0.534, 0.6576, 0.5133, 0.673, 0.5121, 0.6727, 0.5334, 0.6576, 0.5133, 0.6576, 0.4946, 0.6723, 0.4969, 0.673, 0.5121, 0.6727, 0.5334, 0.673, 0.5121, 0.6834, 0.5118, 0.6854, 0.5317, 0.673, 0.5121, 0.6723, 0.4969, 0.6803, 0.5004, 0.6834, 0.5118, 0.3987, 0.03482, 0.3836, 0.03541, 0.3832, 0.01555, 0.3987, 0.01534, 0.3836, 0.03541, 0.3708, 0.03709, 0.3728, 0.01795, 0.3832, 0.01555, 0.3987, 0.01534, 0.3832, 0.01555, 0.384, 0.003061, 0.3987, 1.583e-07, 0.3832, 0.01555, 0.3728, 0.01795, 0.3759, 0.007812, 0.384, 0.003061, 0.343, 0.9625, 0.3581, 0.9625, 0.3585, 0.9833, 0.343, 0.9828, 0.3581, 0.9625, 0.3708, 0.9625, 0.3688, 0.9823, 0.3585, 0.9833, 0.343, 0.9828, 0.3585, 0.9833, 0.3577, 0.9973, 0.343, 1.0, 0.3585, 0.9833, 0.3688, 0.9823, 0.3657, 0.9931, 0.3577, 0.9973, 0.6576, 0.03482, 0.6576, 0.01534, 0.673, 0.01555, 0.6727, 0.03541, 0.6576, 0.01534, 0.6576, 0.0, 0.6723, 0.003061, 0.673, 0.01555, 0.6727, 0.03541, 0.673, 0.01555, 0.6834, 0.01795, 0.6854, 0.03709, 0.673, 0.01555, 0.6723, 0.003061, 0.6803, 0.007811, 0.6834, 0.01795, 0.3987, 0.534, 0.3836, 0.5334, 0.3832, 0.5121, 0.3987, 0.5133, 0.3836, 0.5334, 0.3708, 0.5317, 0.3728, 0.5118, 0.3832, 0.5121, 0.3987, 0.5133, 0.3832, 0.5121, 0.384, 0.4969, 0.3987, 0.4946, 0.3832, 0.5121, 0.3728, 0.5118, 0.3759, 0.5004, 0.384, 0.4969, 0.343, 0.03749, 0.343, 0.0172, 0.3585, 0.01669, 0.3581, 0.03749, 0.343, 0.0172, 0.343, 0.0, 0.3577, 0.002696, 0.3585, 0.01669, 0.3581, 0.03749, 0.3585, 0.01669, 0.3688, 0.01775, 0.3708, 0.03749, 0.3585, 0.01669, 0.3577, 0.002696, 0.3657, 0.00688, 0.3688, 0.01775, 0.9722, 0.03936, 0.9722, 0.0187, 0.9876, 0.01748, 0.9872, 0.03877, 0.9722, 0.0187, 0.9722, 0.0, 0.9868, 0.002274, 0.9876, 0.01748, 0.9872, 0.03877, 0.9876, 0.01748, 0.998, 0.01717, 1.0, 0.03709, 0.9876, 0.01748, 0.9868, 0.002274, 0.9949, 0.005802, 0.998, 0.01717, 0.9722, 0.9545, 0.9872, 0.9539, 0.9876, 0.9737, 0.9722, 0.9739, 0.9872, 0.9539, 1.0, 0.9522, 0.998, 0.9713, 0.9876, 0.9737, 0.9722, 0.9739, 0.9876, 0.9737, 0.9868, 0.9862, 0.9722, 0.9893, 0.9876, 0.9737, 0.998, 0.9713, 0.9949, 0.9815, 0.9868, 0.9862, 0.02781, 0.5375, 0.01276, 0.5375, 0.01238, 0.5167, 0.02781, 0.5172, 0.01276, 0.5375, 0.0, 0.5375, 0.002, 0.5177, 0.01238, 0.5167, 0.02781, 0.5172, 0.01238, 0.5167, 0.01316, 0.5027, 0.02781, 0.5, 0.01238, 0.5167, 0.002, 0.5177, 0.005103, 0.5069, 0.01316, 0.5027, 0.7132, 0.9545, 0.7132, 0.9739, 0.6978, 0.9737, 0.6982, 0.9539, 0.7132, 0.9739, 0.7132, 0.9893, 0.6986, 0.9862, 0.6978, 0.9737, 0.6982, 0.9539, 0.6978, 0.9737, 0.6874, 0.9713, 0.6854, 0.9522, 0.6978, 0.9737, 0.6986, 0.9862, 0.6905, 0.9815, 0.6874, 0.9713, 0.7132, 0.03936, 0.6982, 0.03877, 0.6978, 0.01748, 0.7132, 0.0187, 0.6982, 0.03877, 0.6854, 0.03709, 0.6874, 0.01717, 0.6978, 0.01748, 0.7132, 0.0187, 0.6978, 0.01748, 0.6986, 0.002274, 0.7132, 6.783e-08, 0.6978, 0.01748, 0.6874, 0.01717, 0.6905, 0.005802, 0.6986, 0.002274, 0.02781, 0.03749, 0.01276, 0.03749, 0.01238, 0.01669, 0.02781, 0.0172, 0.01276, 0.03749, 0.0, 0.03749, 0.002, 0.01775, 0.01238, 0.01669, 0.02781, 0.0172, 0.01238, 0.01669, 0.01316, 0.002696, 0.02781, 4.522e-08, 0.01238, 0.01669, 0.002, 0.01775, 0.005103, 0.00688, 0.01316, 0.002696, 0.3987, 0.4553, 0.3987, 0.4759, 0.3832, 0.4772, 0.3836, 0.4559, 0.3987, 0.4759, 0.3987, 0.4946, 0.384, 0.4924, 0.3832, 0.4772, 0.3836, 0.4559, 0.3832, 0.4772, 0.3728, 0.4775, 0.3708, 0.4575, 0.3832, 0.4772, 0.384, 0.4924, 0.3759, 0.4888, 0.3728, 0.4775, 0.9722, 0.4598, 0.9872, 0.4592, 0.9876, 0.4791, 0.9722, 0.4793, 0.9872, 0.4592, 1.0, 0.4575, 0.998, 0.4767, 0.9876, 0.4791, 0.9722, 0.4793, 0.9876, 0.4791, 0.9868, 0.4916, 0.9722, 0.4946, 0.9876, 0.4791, 0.998, 0.4767, 0.9949, 0.4868, 0.9868, 0.4916, 0.343, 0.5375, 0.343, 0.5172, 0.3585, 0.5167, 0.3581, 0.5375, 0.343, 0.5172, 0.343, 0.5, 0.3577, 0.5027, 0.3585, 0.5167, 0.3581, 0.5375, 0.3585, 0.5167, 0.3688, 0.5177, 0.3708, 0.5375, 0.3585, 0.5167, 0.3577, 0.5027, 0.3657, 0.5069, 0.3688, 0.5177, 0.7132, 0.4598, 0.7132, 0.4793, 0.6978, 0.4791, 0.6982, 0.4592, 0.7132, 0.4793, 0.7132, 0.4946, 0.6986, 0.4916, 0.6978, 0.4791, 0.6982, 0.4592, 0.6978, 0.4791, 0.6874, 0.4767, 0.6854, 0.4575, 0.6978, 0.4791, 0.6986, 0.4916, 0.6905, 0.4868, 0.6874, 0.4767, 0.6576, 0.4553, 0.6727, 0.4559, 0.673, 0.4772, 0.6576, 0.4759, 0.6727, 0.4559, 0.6854, 0.4575, 0.6834, 0.4775, 0.673, 0.4772, 0.6576, 0.4759, 0.673, 0.4772, 0.6723, 0.4924, 0.6576, 0.4946, 0.673, 0.4772, 0.6834, 0.4775, 0.6803, 0.4888, 0.6723, 0.4924, 0.02781, 0.4625, 0.343, 0.4625, 0.343, 0.4828, 0.02781, 0.4828, 0.02781, 0.4828, 0.343, 0.4828, 0.343, 0.5, 0.02781, 0.5, 0.6854, 0.5317, 0.6854, 0.9522, 0.6727, 0.9539, 0.6727, 0.5334, 0.6727, 0.5334, 0.6727, 0.9539, 0.6576, 0.9545, 0.6576, 0.534, 0.9722, 0.534, 0.7132, 0.534, 0.7132, 0.5133, 0.9722, 0.5133, 0.9722, 0.5133, 0.7132, 0.5133, 0.7132, 0.4946, 0.9722, 0.4946, 0.6576, 0.9893, 0.3987, 0.9893, 0.3987, 0.9739, 0.6576, 0.9739, 0.6576, 0.9739, 0.3987, 0.9739, 0.3987, 0.9545, 0.6576, 0.9545, 0.02781, 0.9625, 0.343, 0.9625, 0.343, 0.9828, 0.02781, 0.9828, 0.02781, 0.9828, 0.343, 0.9828, 0.343, 1.0, 0.02781, 1.0, 0.3708, 0.9522, 0.3708, 0.5317, 0.3836, 0.5334, 0.3836, 0.9539, 0.3836, 0.9539, 0.3836, 0.5334, 0.3987, 0.534, 0.3987, 0.9545, 0.6576, 0.03482, 0.3987, 0.03482, 0.3987, 0.01534, 0.6576, 0.01534, 0.6576, 0.01534, 0.3987, 0.01534, 0.3987, 1.583e-07, 0.6576, 0.0, 0.3987, 0.4946, 0.6576, 0.4946, 0.6576, 0.5133, 0.3987, 0.5133, 0.3987, 0.5133, 0.6576, 0.5133, 0.6576, 0.534, 0.3987, 0.534, 0.02781, 0.03749, 0.02781, 0.4625, 0.01276, 0.4625, 0.01276, 0.03749, 0.01276, 0.03749, 0.01276, 0.4625, 3.354e-08, 0.4625, 0.0, 0.03749, 0.3708, 0.4575, 0.3708, 0.03709, 0.3836, 0.03541, 0.3836, 0.4559, 0.3836, 0.4559, 0.3836, 0.03541, 0.3987, 0.03482, 0.3987, 0.4553, 0.343, 0.9625, 0.343, 0.5375, 0.3581, 0.5375, 0.3581, 0.9625, 0.3581, 0.9625, 0.3581, 0.5375, 0.3708, 0.5375, 0.3708, 0.9625, 0.6854, 0.03709, 0.6854, 0.4575, 0.6727, 0.4559, 0.6727, 0.03541, 0.6727, 0.03541, 0.6727, 0.4559, 0.6576, 0.4553, 0.6576, 0.03482, 0.7132, 0.4598, 0.9722, 0.4598, 0.9722, 0.4793, 0.7132, 0.4793, 0.7132, 0.4793, 0.9722, 0.4793, 0.9722, 0.4946, 0.7132, 0.4946, 0.6576, 0.4946, 0.3987, 0.4946, 0.3987, 0.4759, 0.6576, 0.4759, 0.6576, 0.4759, 0.3987, 0.4759, 0.3987, 0.4553, 0.6576, 0.4553, 0.343, 0.03749, 0.02781, 0.03749, 0.02781, 0.0172, 0.343, 0.0172, 0.343, 0.0172, 0.02781, 0.0172, 0.02781, 4.522e-08, 0.343, 0.0, 1.0, 0.03709, 1.0, 0.4575, 0.9872, 0.4592, 0.9872, 0.03877, 0.9872, 0.03877, 0.9872, 0.4592, 0.9722, 0.4598, 0.9722, 0.03936, 0.343, 0.5375, 0.02781, 0.5375, 0.02781, 0.5172, 0.343, 0.5172, 0.343, 0.5172, 0.02781, 0.5172, 0.02781, 0.5, 0.343, 0.5, 0.6854, 0.4575, 0.6854, 0.03709, 0.6982, 0.03877, 0.6982, 0.4592, 0.6982, 0.4592, 0.6982, 0.03877, 0.7132, 0.03936, 0.7132, 0.4598, 0.7132, 0.9545, 0.9722, 0.9545, 0.9722, 0.9739, 0.7132, 0.9739, 0.7132, 0.9739, 0.9722, 0.9739, 0.9722, 0.9893, 0.7132, 0.9893, 0.7132, 6.783e-08, 0.9722, 0.0, 0.9722, 0.0187, 0.7132, 0.0187, 0.7132, 0.0187, 0.9722, 0.0187, 0.9722, 0.03936, 0.7132, 0.03936, 0.343, 0.4625, 0.343, 0.03749, 0.3581, 0.03749, 0.3581, 0.4625, 0.3581, 0.4625, 0.3581, 0.03749, 0.3708, 0.03749, 0.3708, 0.4625, 1.0, 0.5317, 1.0, 0.9522, 0.9872, 0.9539, 0.9872, 0.5334, 0.9872, 0.5334, 0.9872, 0.9539, 0.9722, 0.9545, 0.9722, 0.534, 0.02781, 0.5375, 0.02781, 0.9625, 0.01276, 0.9625, 0.01276, 0.5375, 0.01276, 0.5375, 0.01276, 0.9625, 3.354e-08, 0.9625, 0.0, 0.5375, 0.6854, 0.9522, 0.6854, 0.5317, 0.6982, 0.5334, 0.6982, 0.9539, 0.6982, 0.9539, 0.6982, 0.5334, 0.7132, 0.534, 0.7132, 0.9545, 0.02781, 0.4625, 0.02781, 0.03749, 0.343, 0.03749, 0.343, 0.4625])
me_cube_002.materials.append(mat_head_material)
me_cube_002.use_remesh_preserve_volume = False
me_cube_002.use_remesh_preserve_attributes = False
me_cube_002.use_mirror_vertex_groups = False
me_cube_002.update()
me_cube_003 = bpy.data.meshes.new('Cube.003')
me_cube_003.from_pydata([(0.7315, -0.0812, -0.06808), (0.7427, -0.0812, -0.0568), (0.7315, -0.09247, -0.0568), (0.7315, -0.0812, 0.08169), (0.7315, -0.09247, 0.07042), (0.7427, -0.0812, 0.07042), (0.7315, 0.09247, -0.0568), (0.7427, 0.0812, -0.0568), (0.7315, 0.0812, -0.06808), (0.7315, 0.0812, 0.08169), (0.7427, 0.0812, 0.07042), (0.7315, 0.09247, 0.07042), (0.2778, 0.09247, -0.0568), (0.2778, 0.0812, -0.06808), (0.2666, 0.08848, -0.07935), (0.2666, 0.1037, -0.0627), (0.2778, 0.09247, 0.07042), (0.2666, 0.1037, 0.07631), (0.2666, 0.08848, 0.09296), (0.2778, 0.0812, 0.08169), (0.2778, -0.09247, -0.0568), (0.2666, -0.1037, -0.0627), (0.2666, -0.08848, -0.07935), (0.2778, -0.0812, -0.06808), (0.2666, -0.1037, 0.07631), (0.2778, -0.09247, 0.07042), (0.2778, -0.0812, 0.08169), (0.2666, -0.08848, 0.09296), (-0.0202, -0.09868, -0.08223), (-0.0202, -0.11, -0.07096), (-0.03147, -0.09868, -0.07096), (-0.0202, -0.11, 0.08457), (-0.0202, -0.09868, 0.09584), (-0.03147, -0.09868, 0.08457), (-0.0202, 0.09868, -0.08223), (-0.03147, 0.09868, -0.07096), (-0.0202, 0.11, -0.07096), (-0.0202, 0.09868, 0.09584), (-0.0202, 0.11, 0.08457), (-0.03147, 0.09868, 0.08457), (0.2666, 0.09868, -0.0586), (0.2666, 0.07812, -0.07096), (0.2553, 0.09868, -0.08223), (0.2553, 0.11, -0.07096), (0.2666, 0.09868, 0.07221), (0.2553, 0.11, 0.08457), (0.2553, 0.09868, 0.09584), (0.2666, 0.07812, 0.08457), (0.2666, -0.09868, -0.0586), (0.2553, -0.11, -0.07096), (0.2553, -0.09868, -0.08223), (0.2666, -0.07812, -0.07096), (0.2666, -0.09868, 0.07221), (0.2666, -0.07812, 0.08457), (0.2553, -0.09868, 0.09584), (0.2553, -0.11, 0.08457)], [], [(17, 15, 40, 44), (2, 4, 25, 20), (21, 24, 52, 48), (7, 10, 5, 1), (34, 42, 50, 28), (12, 16, 11, 6), (27, 18, 47, 53), (9, 19, 26, 3), (14, 22, 51, 41), (49, 55, 31, 29), (46, 37, 32, 54), (36, 38, 45, 43), (30, 33, 39, 35), (0, 1, 2), (3, 4, 5), (6, 7, 8), (9, 10, 11), (12, 13, 14, 15), (16, 17, 18, 19), (20, 21, 22, 23), (24, 25, 26, 27), (28, 29, 30), (31, 32, 33), (34, 35, 36), (37, 38, 39), (40, 41, 42, 43), (44, 45, 46, 47), (48, 49, 50, 51), (52, 53, 54, 55), (27, 53, 52, 24), (19, 9, 11, 16), (10, 7, 6, 11), (0, 8, 7, 1), (9, 3, 5, 10), (4, 2, 1, 5), (23, 0, 2, 20), (21, 48, 51, 22), (8, 13, 12, 6), (47, 18, 17, 44), (14, 41, 40, 15), (3, 26, 25, 4), (18, 27, 26, 19), (13, 23, 22, 14), (24, 21, 20, 25), (16, 12, 15, 17), (34, 28, 30, 35), (29, 31, 33, 30), (32, 37, 39, 33), (38, 36, 35, 39), (42, 34, 36, 43), (54, 32, 31, 55), (37, 46, 45, 38), (28, 50, 49, 29), (46, 54, 53, 47), (41, 51, 50, 42), (55, 49, 48, 52), (44, 40, 43, 45), (13, 8, 0, 23)])
_uv = me_cube_003.uv_layers.new(name='UVMap')
_uv.uv.foreach_set('vector', [0.9821, 0.8616, 0.8327, 0.8616, 0.8371, 0.855, 0.9777, 0.855, 0.7394, 0.407, 0.6027, 0.407, 0.6027, 0.02083, 0.7394, 0.02083, 0.8327, 0.5897, 0.9821, 0.5897, 0.9777, 0.5963, 0.8371, 0.5963, 0.7394, 0.5897, 0.6027, 0.5897, 0.6027, 0.4278, 0.7394, 0.4278, 4.666e-08, 1.0, 0.0, 0.6389, 0.2121, 0.6389, 0.2121, 1.0, 0.5542, 0.6094, 0.4175, 0.6094, 0.4175, 0.01477, 0.5542, 0.01477, 1.0, 0.6097, 1.0, 0.8416, 0.991, 0.8281, 0.991, 0.6233, 0.1867, 0.01477, 0.1867, 0.6094, 0.01211, 0.6094, 0.01211, 0.01477, 0.8148, 0.8416, 0.8148, 0.6097, 0.8238, 0.6233, 0.8238, 0.8281, 0.9429, 0.5227, 0.7758, 0.5227, 0.7758, 0.2882, 0.9429, 0.2882, 0.8027, 0.6044, 0.8027, 0.9655, 0.5906, 0.9655, 0.5906, 0.6044, 0.3914, 1.0, 0.2242, 1.0, 0.2242, 0.6389, 0.3914, 0.6389, 0.9429, 0.2735, 0.7758, 0.2735, 0.7758, 0.01477, 0.9429, 0.01477, 0.7515, 0.4182, 0.7394, 0.4278, 0.7394, 0.407, 0.5906, 0.4182, 0.6027, 0.407, 0.6027, 0.4278, 0.5542, 0.01477, 0.5542, 0.0, 0.5663, 0.01477, 0.1867, 0.01477, 0.1867, 0.0, 0.1988, 0.01477, 0.5542, 0.6094, 0.5663, 0.6094, 0.5785, 0.6241, 0.5606, 0.6241, 0.4175, 0.6094, 0.4112, 0.6241, 0.3933, 0.6241, 0.4054, 0.6094, 0.7394, 0.02083, 0.7458, 0.0, 0.7636, 0.01521, 0.7515, 0.03206, 0.5964, 5.69e-08, 0.6027, 0.02083, 0.5906, 0.03206, 0.5785, 0.01521, 0.955, 0.2735, 0.9429, 0.2882, 0.9429, 0.2735, 0.7758, 0.2882, 0.7636, 0.2735, 0.7758, 0.2735, 0.955, 0.01477, 0.9429, 0.01477, 0.9429, 0.0, 0.7636, 0.01477, 0.7758, 0.0, 0.7758, 0.01477, 0.4186, 0.6241, 0.4186, 0.6503, 0.4035, 0.6509, 0.4073, 0.6329, 0.4336, 0.6509, 0.4223, 0.6421, 0.4186, 0.6241, 0.4336, 0.6247, 0.9296, 0.5436, 0.9429, 0.5227, 0.955, 0.534, 0.9429, 0.5641, 0.789, 0.5436, 0.7758, 0.5641, 0.7636, 0.534, 0.7758, 0.5227, 1.0, 0.6097, 0.991, 0.6233, 0.9777, 0.5963, 0.9821, 0.5897, 0.1867, 0.6094, 0.1867, 0.01477, 0.1988, 0.01477, 0.1988, 0.6094, 0.4175, 0.0, 0.5542, 0.0, 0.5542, 0.01477, 0.4175, 0.01477, 0.3812, 0.01477, 0.2066, 0.01477, 0.2066, 0.0, 0.3812, 0.0, 0.1867, 0.01477, 0.01211, 0.01477, 0.01211, 0.0, 0.1867, 0.0, 0.6027, 0.407, 0.7394, 0.407, 0.7394, 0.4278, 0.6027, 0.4278, 0.3812, 0.6094, 0.3812, 0.01477, 0.3933, 0.01477, 0.3933, 0.6094, 0.8327, 0.5897, 0.8371, 0.5963, 0.8238, 0.6233, 0.8148, 0.6097, 0.5663, 0.01477, 0.5663, 0.6094, 0.5542, 0.6094, 0.5542, 0.01477, 0.991, 0.8281, 1.0, 0.8416, 0.9821, 0.8616, 0.9777, 0.855, 0.8148, 0.8416, 0.8238, 0.8281, 0.8371, 0.855, 0.8327, 0.8616, 0.01211, 0.01477, 0.01211, 0.6094, 7.332e-08, 0.6094, 0.0, 0.01477, 0.1945, 0.6241, 0.00429, 0.6241, 0.01211, 0.6094, 0.1867, 0.6094, 0.2066, 0.6094, 0.3812, 0.6094, 0.389, 0.6241, 0.1988, 0.6241, 0.5964, 5.69e-08, 0.7458, 0.0, 0.7394, 0.02083, 0.6027, 0.02083, 0.4175, 0.6094, 0.5542, 0.6094, 0.5606, 0.6241, 0.4112, 0.6241, 0.955, 0.01477, 0.955, 0.2735, 0.9429, 0.2735, 0.9429, 0.01477, 0.9429, 0.2882, 0.7758, 0.2882, 0.7758, 0.2735, 0.9429, 0.2735, 0.7636, 0.2735, 0.7636, 0.01477, 0.7758, 0.01477, 0.7758, 0.2735, 0.7758, 0.0, 0.9429, 0.0, 0.9429, 0.01477, 0.7758, 0.01477, 0.4035, 0.6389, 0.4035, 1.0, 0.3914, 1.0, 0.3914, 0.6389, 0.5906, 0.6044, 0.5906, 0.9655, 0.5785, 0.9655, 0.5785, 0.6044, 0.8027, 0.9655, 0.8027, 0.6044, 0.8148, 0.6044, 0.8148, 0.9655, 0.2121, 1.0, 0.2121, 0.6389, 0.2242, 0.6389, 0.2242, 1.0, 0.8027, 0.6044, 0.5906, 0.6044, 0.6127, 0.5897, 0.7806, 0.5897, 0.0221, 0.6241, 0.19, 0.6241, 0.2121, 0.6389, 0.0, 0.6389, 0.7758, 0.5227, 0.9429, 0.5227, 0.9296, 0.5436, 0.789, 0.5436, 0.2375, 0.6241, 0.3781, 0.6241, 0.3914, 0.6389, 0.2242, 0.6389, 0.2066, 0.6094, 0.2066, 0.01477, 0.3812, 0.01477, 0.3812, 0.6094])
me_cube_003.materials.append(mat_arm_material)
me_cube_003.use_remesh_preserve_volume = False
me_cube_003.use_remesh_preserve_attributes = False
me_cube_003.use_mirror_vertex_groups = False
me_cube_003.update()
me_cube = bpy.data.meshes.new('Cube')
me_cube.from_pydata([(-0.05429, -0.06917, -0.5784), (-0.05429, -0.095, -0.5525), (-0.08012, -0.06917, -0.5525), (-0.05429, -0.08743, -0.5708), (-0.0692, -0.08408, -0.5675), (-0.07255, -0.08743, -0.5525), (-0.07255, -0.06917, -0.5708), (-0.05429, -0.095, 0.01716), (-0.05429, -0.06917, 0.04299), (-0.08012, -0.06917, 0.01716), (-0.05429, -0.08743, 0.03542), (-0.0692, -0.08408, 0.03207), (-0.07255, -0.06917, 0.03542), (-0.07255, -0.08743, 0.01716), (-0.05429, 0.06917, -0.5784), (-0.08012, 0.06917, -0.5525), (-0.05429, 0.095, -0.5525), (-0.07255, 0.06917, -0.5708), (-0.0692, 0.08408, -0.5675), (-0.07255, 0.08743, -0.5525), (-0.05429, 0.08743, -0.5708), (-0.05429, 0.06917, 0.04299), (-0.05429, 0.095, 0.01716), (-0.08012, 0.06917, 0.01716), (-0.05429, 0.08743, 0.03542), (-0.0692, 0.08408, 0.03207), (-0.07255, 0.08743, 0.01716), (-0.07255, 0.06917, 0.03542), (0.04982, -0.06917, -0.5784), (0.07565, -0.06917, -0.5525), (0.04982, -0.095, -0.5525), (0.06808, -0.06917, -0.5708), (0.06473, -0.08408, -0.5675), (0.06808, -0.08743, -0.5525), (0.04982, -0.08743, -0.5708), (0.04982, -0.06917, 0.04299), (0.04982, -0.095, 0.01716), (0.07565, -0.06917, 0.01716), (0.04982, -0.08743, 0.03542), (0.06473, -0.08408, 0.03207), (0.06808, -0.08743, 0.01716), (0.06808, -0.06917, 0.03542), (0.04982, 0.06917, -0.5784), (0.04982, 0.095, -0.5525), (0.07565, 0.06917, -0.5525), (0.04982, 0.08743, -0.5708), (0.06473, 0.08408, -0.5675), (0.06808, 0.08743, -0.5525), (0.06808, 0.06917, -0.5708), (0.04982, 0.06917, 0.04299), (0.07565, 0.06917, 0.01716), (0.04982, 0.095, 0.01716), (0.06808, 0.06917, 0.03542), (0.06473, 0.08408, 0.03207), (0.06808, 0.08743, 0.01716), (0.04982, 0.08743, 0.03542)], [], [(30, 36, 7, 1), (44, 50, 37, 29), (49, 21, 8, 35), (2, 9, 23, 15), (16, 22, 51, 43), (0, 3, 4, 6), (1, 5, 4, 3), (2, 6, 4, 5), (7, 10, 11, 13), (8, 12, 11, 10), (9, 13, 11, 12), (14, 17, 18, 20), (15, 19, 18, 17), (16, 20, 18, 19), (21, 24, 25, 27), (22, 26, 25, 24), (23, 27, 25, 26), (28, 31, 32, 34), (29, 33, 32, 31), (30, 34, 32, 33), (35, 38, 39, 41), (36, 40, 39, 38), (37, 41, 39, 40), (42, 45, 46, 48), (43, 47, 46, 45), (44, 48, 46, 47), (49, 52, 53, 55), (50, 54, 53, 52), (51, 55, 53, 54), (14, 0, 6, 17), (17, 6, 2, 15), (1, 7, 13, 5), (5, 13, 9, 2), (8, 21, 27, 12), (12, 27, 23, 9), (22, 16, 19, 26), (26, 19, 15, 23), (42, 14, 20, 45), (45, 20, 16, 43), (21, 49, 55, 24), (24, 55, 51, 22), (50, 44, 47, 54), (54, 47, 43, 51), (28, 42, 48, 31), (31, 48, 44, 29), (49, 35, 41, 52), (52, 41, 37, 50), (36, 30, 33, 40), (40, 33, 29, 37), (0, 28, 34, 3), (3, 34, 30, 1), (35, 8, 10, 38), (38, 10, 7, 36), (14, 42, 28, 0)])
_uv = me_cube.uv_layers.new(name='UVMap')
_uv.uv.foreach_set('vector', [0.386, 0.7915, 0.614, 0.7915, 0.614, 0.9585, 0.386, 0.9585, 0.386, 0.534, 0.614, 0.534, 0.614, 0.716, 0.386, 0.716, 0.6665, 0.534, 0.8335, 0.534, 0.8335, 0.716, 0.6665, 0.716, 0.386, 0.03399, 0.614, 0.03399, 0.614, 0.216, 0.386, 0.216, 0.386, 0.2915, 0.614, 0.2915, 0.614, 0.4585, 0.386, 0.4585, 0.1665, 0.716, 0.1665, 0.75, 0.1425, 0.75, 0.125, 0.716, 0.386, 0.9585, 0.386, 1.0, 0.3796, 1.0, 0.375, 0.9585, 0.386, 0.03399, 0.375, 0.03399, 0.375, 0.01436, 0.386, 0.0, 0.614, 0.9585, 0.625, 0.9585, 0.625, 0.9825, 0.614, 1.0, 0.8335, 0.716, 0.875, 0.716, 0.875, 0.7356, 0.8335, 0.75, 0.614, 0.03399, 0.614, 0.0, 0.6204, 0.0, 0.625, 0.03399, 0.1665, 0.534, 0.125, 0.534, 0.125, 0.5144, 0.1665, 0.5, 0.386, 0.216, 0.386, 0.25, 0.3796, 0.25, 0.375, 0.216, 0.386, 0.2915, 0.375, 0.2915, 0.375, 0.2675, 0.386, 0.25, 0.8335, 0.534, 0.8335, 0.5, 0.8575, 0.5, 0.875, 0.534, 0.614, 0.2915, 0.614, 0.25, 0.6204, 0.25, 0.625, 0.2915, 0.614, 0.216, 0.625, 0.216, 0.625, 0.2356, 0.614, 0.25, 0.3335, 0.716, 0.375, 0.716, 0.3765, 0.7511, 0.3335, 0.75, 0.386, 0.716, 0.386, 0.75, 0.3765, 0.7511, 0.375, 0.716, 0.386, 0.7915, 0.375, 0.7915, 0.3765, 0.7511, 0.386, 0.75, 0.6665, 0.716, 0.6665, 0.75, 0.6293, 0.7452, 0.625, 0.716, 0.614, 0.7915, 0.614, 0.75, 0.6293, 0.7452, 0.625, 0.7915, 0.614, 0.716, 0.625, 0.716, 0.6293, 0.7452, 0.614, 0.75, 0.3335, 0.534, 0.3335, 0.5, 0.3707, 0.5048, 0.375, 0.534, 0.386, 0.4585, 0.386, 0.5, 0.3707, 0.5048, 0.375, 0.4585, 0.386, 0.534, 0.375, 0.534, 0.3707, 0.5048, 0.386, 0.5, 0.6665, 0.534, 0.625, 0.534, 0.6235, 0.4989, 0.6665, 0.5, 0.614, 0.534, 0.614, 0.5, 0.6235, 0.4989, 0.625, 0.534, 0.614, 0.4585, 0.625, 0.4585, 0.6235, 0.4989, 0.614, 0.5, 0.1665, 0.534, 0.1665, 0.716, 0.125, 0.716, 0.125, 0.534, 0.375, 0.216, 0.375, 0.03399, 0.386, 0.03399, 0.386, 0.216, 0.386, 0.9585, 0.614, 0.9585, 0.614, 1.0, 0.386, 1.0, 0.386, 0.0, 0.614, 0.0, 0.614, 0.03399, 0.386, 0.03399, 0.8335, 0.716, 0.8335, 0.534, 0.875, 0.534, 0.875, 0.716, 0.625, 0.03399, 0.625, 0.216, 0.614, 0.216, 0.614, 0.03399, 0.614, 0.2915, 0.386, 0.2915, 0.386, 0.25, 0.614, 0.25, 0.614, 0.25, 0.386, 0.25, 0.386, 0.216, 0.614, 0.216, 0.3335, 0.534, 0.1665, 0.534, 0.1665, 0.5, 0.3335, 0.5, 0.375, 0.4585, 0.375, 0.2915, 0.386, 0.2915, 0.386, 0.4585, 0.8335, 0.534, 0.6665, 0.534, 0.6665, 0.5, 0.8335, 0.5, 0.625, 0.2915, 0.625, 0.4585, 0.614, 0.4585, 0.614, 0.2915, 0.614, 0.534, 0.386, 0.534, 0.386, 0.5, 0.614, 0.5, 0.614, 0.5, 0.386, 0.5, 0.386, 0.4585, 0.614, 0.4585, 0.3335, 0.716, 0.3335, 0.534, 0.375, 0.534, 0.375, 0.716, 0.375, 0.716, 0.375, 0.534, 0.386, 0.534, 0.386, 0.716, 0.6665, 0.534, 0.6665, 0.716, 0.625, 0.716, 0.625, 0.534, 0.625, 0.534, 0.625, 0.716, 0.614, 0.716, 0.614, 0.534, 0.614, 0.7915, 0.386, 0.7915, 0.386, 0.75, 0.614, 0.75, 0.614, 0.75, 0.386, 0.75, 0.386, 0.716, 0.614, 0.716, 0.1665, 0.716, 0.3335, 0.716, 0.3335, 0.75, 0.1665, 0.75, 0.375, 0.9585, 0.375, 0.7915, 0.386, 0.7915, 0.386, 0.9585, 0.6665, 0.716, 0.8335, 0.716, 0.8335, 0.75, 0.6665, 0.75, 0.625, 0.7915, 0.625, 0.9585, 0.614, 0.9585, 0.614, 0.7915, 0.1665, 0.534, 0.3335, 0.534, 0.3335, 0.716, 0.1665, 0.716])
me_cube.use_remesh_preserve_volume = False
me_cube.use_remesh_preserve_attributes = False
me_cube.use_mirror_vertex_groups = False
me_cube.update()

# ---- objects
ob_body = bpy.data.objects.new('Body', me_cube_001)
ob_head = bpy.data.objects.new('Head', me_cube_002)
ob_arm = bpy.data.objects.new('Arm', me_cube_003)
ob_leg = bpy.data.objects.new('Leg', me_cube)

# ---- transforms, parenting, visibility, modifiers, constraints
ob_body.location = (0.0, 0.0, 0.0)
ob_body.lineart.crease_threshold = 0.0
ob_head.location = (0.0, 0.0, 1.506)
ob_head.lineart.crease_threshold = 0.0
ob_arm.location = (0.3, 0.0, 1.1)
ob_arm.lineart.crease_threshold = 0.0
ob_leg.location = (0.11, 0.0, 0.6)
ob_leg.lineart.crease_threshold = 0.0

# ---- collection membership
col_collection.objects.link(ob_body)
col_collection.objects.link(ob_head)
col_collection.objects.link(ob_arm)
col_collection.objects.link(ob_leg)

# ---- scene / render settings (as saved in the file)
scene.frame_start = 1; scene.frame_end = 250; scene.frame_set(1)
scene.render.engine = 'BLENDER_EEVEE_NEXT'
scene.cycles.use_denoising = False
scene.cycles.samples = 128
scene.cycles.sampling_pattern = 'TABULATED_SOBOL'
scene.cycles.use_adaptive_sampling = False
scene.cycles.use_light_tree = False
scene.view_settings.view_transform = 'Filmic'
bpy.context.view_layer.update()

# ---- added for rendering (the .blend has no active camera and no usable light): camera, sun
cam_auto = bpy.data.cameras.new('AutoCamera')
cam_auto.lens = 50.0
cam_auto.sensor_width = 36.0
cam_auto.clip_end = 1000.0
ob_auto_camera = bpy.data.objects.new('AutoCamera', cam_auto)
scene.collection.objects.link(ob_auto_camera)
ob_auto_camera.location = (2.41279, -2.41297, 2.47483)
ob_auto_camera.rotation_euler = (1.09748, -7.21219e-08, 0.694738)
scene.camera = ob_auto_camera
light_auto_sun = bpy.data.lights.new('AutoSun', 'SUN')
light_auto_sun.energy = 3.0
light_auto_sun.angle = 0.0523599
ob_auto_sun = bpy.data.objects.new('AutoSun', light_auto_sun)
scene.collection.objects.link(ob_auto_sun)
ob_auto_sun.rotation_euler = (0.872665, 0.174533, 0.523599)
bpy.context.view_layer.update()
